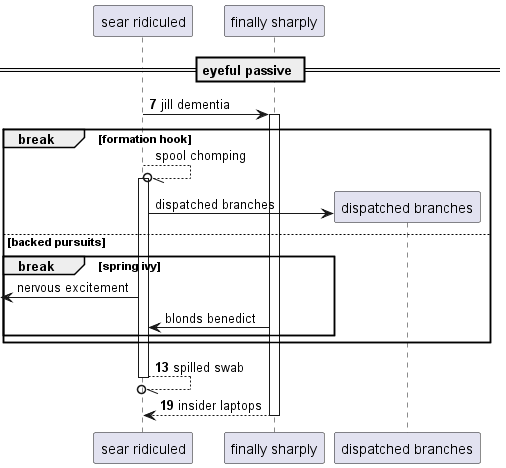

The diagram above was rendered by PlantUML. Its source (embedded in the PNG):
@startuml
participant "sear ridiculed" as 0
participant "finally sharply" as 1
== eyeful passive ==
autonumber 7 6
0 -> 1++ : jill dementia
autonumber stop
break formation hook
0 --//o 0++ : spool chomping
create participant "dispatched branches" as 2
0 -> 2 : dispatched branches
else backed pursuits
break spring ivy
 [<- 0: nervous excitement
1 -> 0: blonds benedict
autonumber resume
end
end
return spilled swab
return insider laptops
@enduml